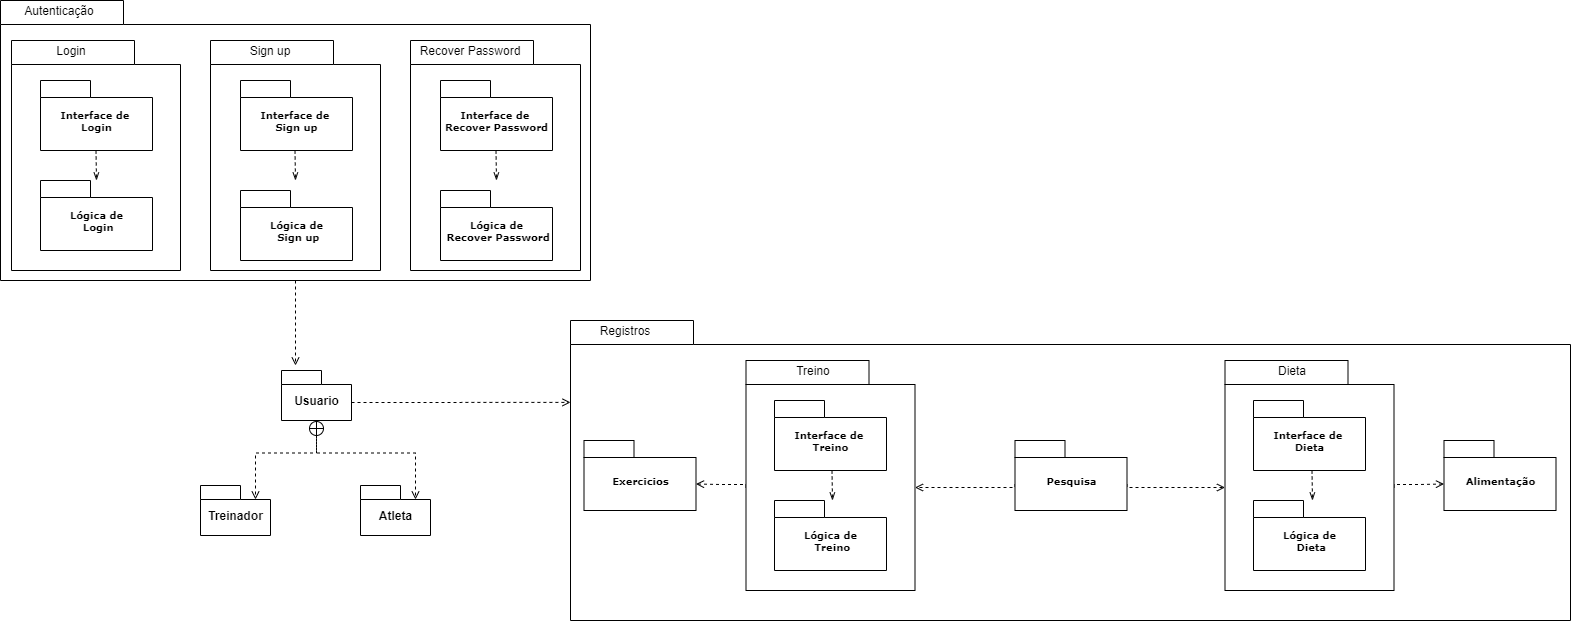

The diagram above was exported from draw.io. Its source (the exported page's mxGraphModel, read from the mxfile embedded in the PNG):
<mxGraphModel dx="1422" dy="804" grid="1" gridSize="10" guides="1" tooltips="1" connect="1" arrows="1" fold="1" page="1" pageScale="1" pageWidth="827" pageHeight="1169" math="0" shadow="0">
  <root>
    <mxCell id="0" />
    <mxCell id="1" parent="0" />
    <mxCell id="L6LtvXSmP8f15JtamJVT-54" value="" style="shape=folder;fontStyle=1;spacingTop=10;tabWidth=123;tabHeight=24;tabPosition=left;html=1;rounded=0;shadow=0;comic=0;labelBackgroundColor=none;strokeWidth=1;fontFamily=Verdana;fontSize=10;align=center;" vertex="1" parent="1">
      <mxGeometry x="610" y="450" width="1000" height="300" as="geometry" />
    </mxCell>
    <mxCell id="L6LtvXSmP8f15JtamJVT-32" style="edgeStyle=orthogonalEdgeStyle;rounded=0;orthogonalLoop=1;jettySize=auto;html=1;exitX=0.5;exitY=1;exitDx=0;exitDy=0;exitPerimeter=0;entryX=0.2;entryY=-0.1;entryDx=0;entryDy=0;entryPerimeter=0;dashed=1;startArrow=none;startFill=0;endArrow=open;endFill=0;" edge="1" parent="1" source="L6LtvXSmP8f15JtamJVT-19" target="L6LtvXSmP8f15JtamJVT-21">
      <mxGeometry relative="1" as="geometry" />
    </mxCell>
    <mxCell id="L6LtvXSmP8f15JtamJVT-19" value="" style="shape=folder;fontStyle=1;spacingTop=10;tabWidth=123;tabHeight=24;tabPosition=left;html=1;rounded=0;shadow=0;comic=0;labelBackgroundColor=none;strokeWidth=1;fontFamily=Verdana;fontSize=10;align=center;" vertex="1" parent="1">
      <mxGeometry x="40" y="130" width="590" height="280" as="geometry" />
    </mxCell>
    <mxCell id="L6LtvXSmP8f15JtamJVT-1" value="" style="shape=folder;fontStyle=1;spacingTop=10;tabWidth=123;tabHeight=24;tabPosition=left;html=1;rounded=0;shadow=0;comic=0;labelBackgroundColor=none;strokeWidth=1;fontFamily=Verdana;fontSize=10;align=center;" vertex="1" parent="1">
      <mxGeometry x="51" y="170" width="169" height="230" as="geometry" />
    </mxCell>
    <mxCell id="L6LtvXSmP8f15JtamJVT-2" value="Interface de&amp;nbsp;&lt;br&gt;Login" style="shape=folder;fontStyle=1;spacingTop=10;tabWidth=50;tabHeight=17;tabPosition=left;html=1;rounded=0;shadow=0;comic=0;labelBackgroundColor=none;strokeWidth=1;fontFamily=Verdana;fontSize=10;align=center;" vertex="1" parent="1">
      <mxGeometry x="80" y="210" width="112" height="70" as="geometry" />
    </mxCell>
    <mxCell id="L6LtvXSmP8f15JtamJVT-3" value="Lógica de&lt;br&gt;&amp;nbsp;Login" style="shape=folder;fontStyle=1;spacingTop=10;tabWidth=50;tabHeight=17;tabPosition=left;html=1;rounded=0;shadow=0;comic=0;labelBackgroundColor=none;strokeWidth=1;fontFamily=Verdana;fontSize=10;align=center;" vertex="1" parent="1">
      <mxGeometry x="80" y="310" width="112" height="70" as="geometry" />
    </mxCell>
    <mxCell id="L6LtvXSmP8f15JtamJVT-6" value="" style="endArrow=openThin;html=1;dashed=1;endFill=0;" edge="1" parent="1">
      <mxGeometry width="50" height="50" relative="1" as="geometry">
        <mxPoint x="135.5" y="280" as="sourcePoint" />
        <mxPoint x="136" y="310" as="targetPoint" />
      </mxGeometry>
    </mxCell>
    <mxCell id="L6LtvXSmP8f15JtamJVT-7" value="Login" style="text;html=1;strokeColor=none;fillColor=none;align=center;verticalAlign=middle;whiteSpace=wrap;rounded=0;" vertex="1" parent="1">
      <mxGeometry x="51" y="170" width="120" height="20" as="geometry" />
    </mxCell>
    <mxCell id="L6LtvXSmP8f15JtamJVT-8" value="" style="shape=folder;fontStyle=1;spacingTop=10;tabWidth=123;tabHeight=24;tabPosition=left;html=1;rounded=0;shadow=0;comic=0;labelBackgroundColor=none;strokeWidth=1;fontFamily=Verdana;fontSize=10;align=center;" vertex="1" parent="1">
      <mxGeometry x="250" y="170" width="170" height="230" as="geometry" />
    </mxCell>
    <mxCell id="L6LtvXSmP8f15JtamJVT-9" value="Interface de&amp;nbsp;&lt;br&gt;Sign up" style="shape=folder;fontStyle=1;spacingTop=10;tabWidth=50;tabHeight=17;tabPosition=left;html=1;rounded=0;shadow=0;comic=0;labelBackgroundColor=none;strokeWidth=1;fontFamily=Verdana;fontSize=10;align=center;" vertex="1" parent="1">
      <mxGeometry x="280" y="210" width="112" height="70" as="geometry" />
    </mxCell>
    <mxCell id="L6LtvXSmP8f15JtamJVT-10" value="Lógica de&lt;br&gt;&amp;nbsp;Sign up" style="shape=folder;fontStyle=1;spacingTop=10;tabWidth=50;tabHeight=17;tabPosition=left;html=1;rounded=0;shadow=0;comic=0;labelBackgroundColor=none;strokeWidth=1;fontFamily=Verdana;fontSize=10;align=center;" vertex="1" parent="1">
      <mxGeometry x="280" y="320" width="112" height="70" as="geometry" />
    </mxCell>
    <mxCell id="L6LtvXSmP8f15JtamJVT-11" value="" style="endArrow=openThin;html=1;dashed=1;endFill=0;" edge="1" parent="1">
      <mxGeometry width="50" height="50" relative="1" as="geometry">
        <mxPoint x="334.5" y="280" as="sourcePoint" />
        <mxPoint x="335" y="310" as="targetPoint" />
      </mxGeometry>
    </mxCell>
    <mxCell id="L6LtvXSmP8f15JtamJVT-12" value="Sign up" style="text;html=1;strokeColor=none;fillColor=none;align=center;verticalAlign=middle;whiteSpace=wrap;rounded=0;" vertex="1" parent="1">
      <mxGeometry x="250" y="170" width="120" height="20" as="geometry" />
    </mxCell>
    <mxCell id="L6LtvXSmP8f15JtamJVT-13" value="" style="shape=folder;fontStyle=1;spacingTop=10;tabWidth=123;tabHeight=24;tabPosition=left;html=1;rounded=0;shadow=0;comic=0;labelBackgroundColor=none;strokeWidth=1;fontFamily=Verdana;fontSize=10;align=center;" vertex="1" parent="1">
      <mxGeometry x="450" y="170" width="170" height="230" as="geometry" />
    </mxCell>
    <mxCell id="L6LtvXSmP8f15JtamJVT-14" value="Interface de&amp;nbsp;&lt;br&gt;Recover Password" style="shape=folder;fontStyle=1;spacingTop=10;tabWidth=50;tabHeight=17;tabPosition=left;html=1;rounded=0;shadow=0;comic=0;labelBackgroundColor=none;strokeWidth=1;fontFamily=Verdana;fontSize=10;align=center;" vertex="1" parent="1">
      <mxGeometry x="480" y="210" width="112" height="70" as="geometry" />
    </mxCell>
    <mxCell id="L6LtvXSmP8f15JtamJVT-15" value="Lógica de&lt;br&gt;&amp;nbsp;Recover Password" style="shape=folder;fontStyle=1;spacingTop=10;tabWidth=50;tabHeight=17;tabPosition=left;html=1;rounded=0;shadow=0;comic=0;labelBackgroundColor=none;strokeWidth=1;fontFamily=Verdana;fontSize=10;align=center;" vertex="1" parent="1">
      <mxGeometry x="480" y="320" width="112" height="70" as="geometry" />
    </mxCell>
    <mxCell id="L6LtvXSmP8f15JtamJVT-16" value="" style="endArrow=openThin;html=1;dashed=1;endFill=0;" edge="1" parent="1">
      <mxGeometry width="50" height="50" relative="1" as="geometry">
        <mxPoint x="535.5" y="280" as="sourcePoint" />
        <mxPoint x="536" y="310" as="targetPoint" />
      </mxGeometry>
    </mxCell>
    <mxCell id="L6LtvXSmP8f15JtamJVT-17" value="Recover Password" style="text;html=1;strokeColor=none;fillColor=none;align=center;verticalAlign=middle;whiteSpace=wrap;rounded=0;" vertex="1" parent="1">
      <mxGeometry x="450" y="170" width="120" height="20" as="geometry" />
    </mxCell>
    <mxCell id="L6LtvXSmP8f15JtamJVT-20" value="Autenticação" style="text;html=1;strokeColor=none;fillColor=none;align=center;verticalAlign=middle;whiteSpace=wrap;rounded=0;" vertex="1" parent="1">
      <mxGeometry x="40" y="130" width="118" height="20" as="geometry" />
    </mxCell>
    <mxCell id="L6LtvXSmP8f15JtamJVT-30" style="edgeStyle=orthogonalEdgeStyle;rounded=0;orthogonalLoop=1;jettySize=auto;html=1;exitX=0.5;exitY=1;exitDx=0;exitDy=0;exitPerimeter=0;entryX=0;entryY=0;entryDx=55;entryDy=14;entryPerimeter=0;dashed=1;endArrow=open;endFill=0;" edge="1" parent="1" source="L6LtvXSmP8f15JtamJVT-21" target="L6LtvXSmP8f15JtamJVT-22">
      <mxGeometry relative="1" as="geometry" />
    </mxCell>
    <mxCell id="L6LtvXSmP8f15JtamJVT-31" style="edgeStyle=orthogonalEdgeStyle;rounded=0;orthogonalLoop=1;jettySize=auto;html=1;exitX=0.5;exitY=1;exitDx=0;exitDy=0;exitPerimeter=0;entryX=0;entryY=0;entryDx=55;entryDy=14;entryPerimeter=0;dashed=1;endArrow=open;endFill=0;startArrow=circlePlus;startFill=0;" edge="1" parent="1" source="L6LtvXSmP8f15JtamJVT-21" target="L6LtvXSmP8f15JtamJVT-23">
      <mxGeometry relative="1" as="geometry" />
    </mxCell>
    <mxCell id="L6LtvXSmP8f15JtamJVT-60" style="edgeStyle=orthogonalEdgeStyle;rounded=0;orthogonalLoop=1;jettySize=auto;html=1;exitX=0;exitY=0;exitDx=70;exitDy=32;exitPerimeter=0;entryX=0;entryY=0.273;entryDx=0;entryDy=0;entryPerimeter=0;dashed=1;startArrow=none;startFill=0;endArrow=open;endFill=0;" edge="1" parent="1" source="L6LtvXSmP8f15JtamJVT-21" target="L6LtvXSmP8f15JtamJVT-54">
      <mxGeometry relative="1" as="geometry" />
    </mxCell>
    <mxCell id="L6LtvXSmP8f15JtamJVT-21" value="Usuario" style="shape=folder;fontStyle=1;spacingTop=10;tabWidth=40;tabHeight=14;tabPosition=left;html=1;" vertex="1" parent="1">
      <mxGeometry x="321" y="500" width="70" height="50" as="geometry" />
    </mxCell>
    <mxCell id="L6LtvXSmP8f15JtamJVT-22" value="Treinador" style="shape=folder;fontStyle=1;spacingTop=10;tabWidth=40;tabHeight=14;tabPosition=left;html=1;" vertex="1" parent="1">
      <mxGeometry x="240" y="615" width="70" height="50" as="geometry" />
    </mxCell>
    <mxCell id="L6LtvXSmP8f15JtamJVT-23" value="Atleta" style="shape=folder;fontStyle=1;spacingTop=10;tabWidth=40;tabHeight=14;tabPosition=left;html=1;" vertex="1" parent="1">
      <mxGeometry x="400" y="615" width="70" height="50" as="geometry" />
    </mxCell>
    <mxCell id="L6LtvXSmP8f15JtamJVT-52" style="edgeStyle=orthogonalEdgeStyle;rounded=0;orthogonalLoop=1;jettySize=auto;html=1;exitX=0;exitY=0;exitDx=0;exitDy=127;exitPerimeter=0;entryX=0;entryY=0;entryDx=112;entryDy=43.5;entryPerimeter=0;dashed=1;startArrow=none;startFill=0;endArrow=open;endFill=0;" edge="1" parent="1" source="L6LtvXSmP8f15JtamJVT-38" target="L6LtvXSmP8f15JtamJVT-48">
      <mxGeometry relative="1" as="geometry">
        <Array as="points">
          <mxPoint x="785.5" y="614" />
          <mxPoint x="760.5" y="614" />
        </Array>
      </mxGeometry>
    </mxCell>
    <mxCell id="L6LtvXSmP8f15JtamJVT-38" value="" style="shape=folder;fontStyle=1;spacingTop=10;tabWidth=123;tabHeight=24;tabPosition=left;html=1;rounded=0;shadow=0;comic=0;labelBackgroundColor=none;strokeWidth=1;fontFamily=Verdana;fontSize=10;align=center;" vertex="1" parent="1">
      <mxGeometry x="785.5" y="490" width="169" height="230" as="geometry" />
    </mxCell>
    <mxCell id="L6LtvXSmP8f15JtamJVT-39" value="Interface de&amp;nbsp;&lt;br&gt;Treino" style="shape=folder;fontStyle=1;spacingTop=10;tabWidth=50;tabHeight=17;tabPosition=left;html=1;rounded=0;shadow=0;comic=0;labelBackgroundColor=none;strokeWidth=1;fontFamily=Verdana;fontSize=10;align=center;" vertex="1" parent="1">
      <mxGeometry x="814" y="530" width="112" height="70" as="geometry" />
    </mxCell>
    <mxCell id="L6LtvXSmP8f15JtamJVT-40" value="Lógica de&lt;br&gt;&amp;nbsp;Treino" style="shape=folder;fontStyle=1;spacingTop=10;tabWidth=50;tabHeight=17;tabPosition=left;html=1;rounded=0;shadow=0;comic=0;labelBackgroundColor=none;strokeWidth=1;fontFamily=Verdana;fontSize=10;align=center;" vertex="1" parent="1">
      <mxGeometry x="814" y="630" width="112" height="70" as="geometry" />
    </mxCell>
    <mxCell id="L6LtvXSmP8f15JtamJVT-41" value="" style="endArrow=openThin;html=1;dashed=1;endFill=0;" edge="1" parent="1">
      <mxGeometry width="50" height="50" relative="1" as="geometry">
        <mxPoint x="871.5" y="600" as="sourcePoint" />
        <mxPoint x="872" y="630" as="targetPoint" />
      </mxGeometry>
    </mxCell>
    <mxCell id="L6LtvXSmP8f15JtamJVT-42" value="Treino" style="text;html=1;strokeColor=none;fillColor=none;align=center;verticalAlign=middle;whiteSpace=wrap;rounded=0;" vertex="1" parent="1">
      <mxGeometry x="832.5" y="490" width="40" height="20" as="geometry" />
    </mxCell>
    <mxCell id="L6LtvXSmP8f15JtamJVT-53" style="edgeStyle=orthogonalEdgeStyle;rounded=0;orthogonalLoop=1;jettySize=auto;html=1;exitX=0;exitY=0;exitDx=169;exitDy=127;exitPerimeter=0;entryX=0;entryY=0;entryDx=0;entryDy=43.5;entryPerimeter=0;dashed=1;startArrow=none;startFill=0;endArrow=open;endFill=0;" edge="1" parent="1" source="L6LtvXSmP8f15JtamJVT-43" target="L6LtvXSmP8f15JtamJVT-49">
      <mxGeometry relative="1" as="geometry">
        <Array as="points">
          <mxPoint x="1433.5" y="614" />
          <mxPoint x="1458.5" y="614" />
        </Array>
      </mxGeometry>
    </mxCell>
    <mxCell id="L6LtvXSmP8f15JtamJVT-43" value="" style="shape=folder;fontStyle=1;spacingTop=10;tabWidth=123;tabHeight=24;tabPosition=left;html=1;rounded=0;shadow=0;comic=0;labelBackgroundColor=none;strokeWidth=1;fontFamily=Verdana;fontSize=10;align=center;" vertex="1" parent="1">
      <mxGeometry x="1264.5" y="490" width="169" height="230" as="geometry" />
    </mxCell>
    <mxCell id="L6LtvXSmP8f15JtamJVT-44" value="Interface de&amp;nbsp;&lt;br&gt;Dieta" style="shape=folder;fontStyle=1;spacingTop=10;tabWidth=50;tabHeight=17;tabPosition=left;html=1;rounded=0;shadow=0;comic=0;labelBackgroundColor=none;strokeWidth=1;fontFamily=Verdana;fontSize=10;align=center;" vertex="1" parent="1">
      <mxGeometry x="1293" y="530" width="112" height="70" as="geometry" />
    </mxCell>
    <mxCell id="L6LtvXSmP8f15JtamJVT-45" value="Dieta" style="text;html=1;strokeColor=none;fillColor=none;align=center;verticalAlign=middle;whiteSpace=wrap;rounded=0;" vertex="1" parent="1">
      <mxGeometry x="1311.5" y="490" width="40" height="20" as="geometry" />
    </mxCell>
    <mxCell id="L6LtvXSmP8f15JtamJVT-46" value="Lógica de&lt;br&gt;&amp;nbsp;Dieta" style="shape=folder;fontStyle=1;spacingTop=10;tabWidth=50;tabHeight=17;tabPosition=left;html=1;rounded=0;shadow=0;comic=0;labelBackgroundColor=none;strokeWidth=1;fontFamily=Verdana;fontSize=10;align=center;" vertex="1" parent="1">
      <mxGeometry x="1293" y="630" width="112" height="70" as="geometry" />
    </mxCell>
    <mxCell id="L6LtvXSmP8f15JtamJVT-47" value="" style="endArrow=openThin;html=1;dashed=1;endFill=0;" edge="1" parent="1">
      <mxGeometry width="50" height="50" relative="1" as="geometry">
        <mxPoint x="1351.5" y="600" as="sourcePoint" />
        <mxPoint x="1352" y="630" as="targetPoint" />
      </mxGeometry>
    </mxCell>
    <mxCell id="L6LtvXSmP8f15JtamJVT-48" value="Exercicios" style="shape=folder;fontStyle=1;spacingTop=10;tabWidth=50;tabHeight=17;tabPosition=left;html=1;rounded=0;shadow=0;comic=0;labelBackgroundColor=none;strokeWidth=1;fontFamily=Verdana;fontSize=10;align=center;" vertex="1" parent="1">
      <mxGeometry x="623.5" y="570" width="112" height="70" as="geometry" />
    </mxCell>
    <mxCell id="L6LtvXSmP8f15JtamJVT-49" value="Alimentação" style="shape=folder;fontStyle=1;spacingTop=10;tabWidth=50;tabHeight=17;tabPosition=left;html=1;rounded=0;shadow=0;comic=0;labelBackgroundColor=none;strokeWidth=1;fontFamily=Verdana;fontSize=10;align=center;" vertex="1" parent="1">
      <mxGeometry x="1483.5" y="570" width="112" height="70" as="geometry" />
    </mxCell>
    <mxCell id="L6LtvXSmP8f15JtamJVT-56" style="edgeStyle=orthogonalEdgeStyle;rounded=0;orthogonalLoop=1;jettySize=auto;html=1;exitX=0;exitY=0;exitDx=0;exitDy=43.5;exitPerimeter=0;entryX=0;entryY=0;entryDx=169;entryDy=127;entryPerimeter=0;dashed=1;startArrow=none;startFill=0;endArrow=open;endFill=0;" edge="1" parent="1" source="L6LtvXSmP8f15JtamJVT-55" target="L6LtvXSmP8f15JtamJVT-38">
      <mxGeometry relative="1" as="geometry">
        <Array as="points">
          <mxPoint x="1054.5" y="617" />
        </Array>
      </mxGeometry>
    </mxCell>
    <mxCell id="L6LtvXSmP8f15JtamJVT-57" style="edgeStyle=orthogonalEdgeStyle;rounded=0;orthogonalLoop=1;jettySize=auto;html=1;exitX=0;exitY=0;exitDx=112;exitDy=43.5;exitPerimeter=0;entryX=0;entryY=0;entryDx=0;entryDy=127;entryPerimeter=0;dashed=1;startArrow=none;startFill=0;endArrow=open;endFill=0;" edge="1" parent="1" source="L6LtvXSmP8f15JtamJVT-55" target="L6LtvXSmP8f15JtamJVT-43">
      <mxGeometry relative="1" as="geometry">
        <Array as="points">
          <mxPoint x="1167" y="617" />
        </Array>
      </mxGeometry>
    </mxCell>
    <mxCell id="L6LtvXSmP8f15JtamJVT-55" value="Pesquisa" style="shape=folder;fontStyle=1;spacingTop=10;tabWidth=50;tabHeight=17;tabPosition=left;html=1;rounded=0;shadow=0;comic=0;labelBackgroundColor=none;strokeWidth=1;fontFamily=Verdana;fontSize=10;align=center;" vertex="1" parent="1">
      <mxGeometry x="1054.5" y="570" width="112" height="70" as="geometry" />
    </mxCell>
    <mxCell id="L6LtvXSmP8f15JtamJVT-58" value="Registros" style="text;html=1;strokeColor=none;fillColor=none;align=center;verticalAlign=middle;whiteSpace=wrap;rounded=0;" vertex="1" parent="1">
      <mxGeometry x="610" y="450" width="110" height="20" as="geometry" />
    </mxCell>
  </root>
</mxGraphModel>